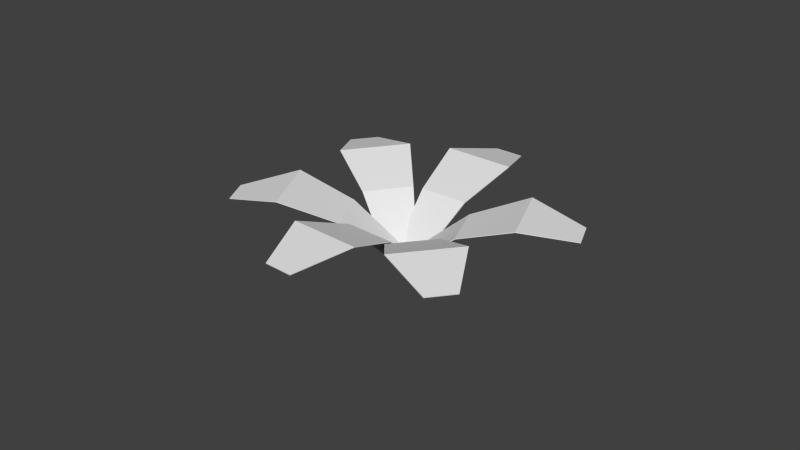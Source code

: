 # Source: plant1.blend  (saved by Blender 2.73.0; exported with 4.5.12 LTS)
import bpy
from mathutils import Matrix  # noqa: F401  (used for matrix-valued properties, if any)

bpy.ops.wm.read_factory_settings(use_empty=True)
scene = bpy.context.scene
scene.name = 'Scene'

# ---- collections
col_collection_1 = bpy.data.collections.new('Collection 1'); scene.collection.children.link(col_collection_1)

# ---- world
world_world = bpy.data.worlds.new('World'); scene.world = world_world
world_world.color = (0.05088, 0.05088, 0.05088)
world_world.use_sun_shadow = False
world_world.sun_shadow_jitter_overblur = 0.0
world_world.cycles.sampling_method = 'MANUAL'
world_world.cycles.sample_map_resolution = 256

# ---- meshes
me_plane_005 = bpy.data.meshes.new('Plane.005')
me_plane_005.from_pydata([(-0.1505, -0.05564, -0.4778), (0.2036, -0.05564, -0.4778), (-0.1505, 1.944, 0.1502), (0.2036, 1.944, 0.1502), (-0.4061, 1.298, 0.2986), (0.4593, 1.298, 0.2986), (-0.2783, 0.621, 0.04718), (0.3315, 0.621, 0.04718), (-0.1505, -0.04951, -0.4857), (0.2036, -0.04951, -0.4857), (-0.1505, 1.942, 0.1405), (0.2036, 1.942, 0.1405), (-0.4061, 1.299, 0.2886), (0.4593, 1.299, 0.2886), (-0.2783, 0.6257, 0.03837), (0.3315, 0.6257, 0.03837), (0.1865, -0.02916, -0.4778), (-0.1673, -0.04278, -0.4778), (0.2635, -2.028, 0.1502), (-0.09038, -2.041, 0.1502), (0.4941, -1.372, 0.2986), (-0.3707, -1.405, 0.2986), (0.3403, -0.7004, 0.04718), (-0.269, -0.7239, 0.04718), (0.1868, -0.03529, -0.4857), (-0.1671, -0.04891, -0.4857), (0.2634, -2.025, 0.1405), (-0.09047, -2.039, 0.1405), (0.4941, -1.373, 0.2886), (-0.3707, -1.406, 0.2886), (0.3405, -0.7051, 0.03837), (-0.2688, -0.7286, 0.03837), (0.05264, 0.216, -0.4778), (-0.09398, -0.1063, -0.4778), (1.873, -0.6121, 0.1502), (1.727, -0.9345, 0.1502), (1.39, -0.1117, 0.2986), (1.032, -0.8994, 0.2986), (0.7215, 0.05217, 0.04718), (0.469, -0.5029, 0.04718), (0.05822, 0.2135, -0.4857), (-0.08841, -0.1089, -0.4857), (1.871, -0.6112, 0.1405), (1.724, -0.9335, 0.1405), (1.391, -0.112, 0.2886), (1.033, -0.8998, 0.2886), (0.7258, 0.05022, 0.03837), (0.4733, -0.5048, 0.03837), (-0.2118, 0.07797, -0.4778), (-0.002729, -0.2078, -0.4778), (1.402, 1.259, 0.1502), (1.612, 0.9729, 0.1502), (0.7296, 1.083, 0.2986), (1.241, 0.3848, 0.2986), (0.2589, 0.5806, 0.04718), (0.6189, 0.08846, 0.04718), (-0.2068, 0.08159, -0.4857), (0.002219, -0.2042, -0.4857), (1.401, 1.257, 0.1405), (1.61, 0.9716, 0.1405), (0.7303, 1.084, 0.2886), (1.241, 0.3853, 0.2886), (0.2627, 0.5834, 0.03837), (0.6227, 0.09125, 0.03837), (-0.07104, -0.09953, -0.4778), (0.1018, 0.2095, -0.4778), (-1.816, 0.8769, 0.1502), (-1.644, 1.186, 0.1502), (-1.377, 0.3381, 0.2986), (-0.9544, 1.093, 0.2986), (-0.724, 0.1193, 0.04718), (-0.4263, 0.6514, 0.04718), (-0.07639, -0.09654, -0.4857), (0.0965, 0.2125, -0.4857), (-1.815, 0.8758, 0.1405), (-1.642, 1.185, 0.1405), (-1.378, 0.3385, 0.2886), (-0.9552, 1.094, 0.2886), (-0.7281, 0.1216, 0.03837), (-0.4304, 0.6537, 0.03837), (0.0828, -0.1306, -0.4778), (-0.139, 0.1454, -0.4778), (-1.476, -1.383, 0.1502), (-1.698, -1.107, 0.1502), (-0.8121, -1.178, 0.2986), (-1.354, -0.5028, 0.2986), (-0.3647, -0.6541, 0.04718), (-0.7466, -0.1787, 0.04718), (0.07802, -0.1345, -0.4857), (-0.1438, 0.1416, -0.4857), (-1.475, -1.382, 0.1405), (-1.696, -1.106, 0.1405), (-0.8128, -1.178, 0.2886), (-1.355, -0.5034, 0.2886), (-0.3684, -0.657, 0.03837), (-0.7502, -0.1817, 0.03837)], [], [(4, 5, 3, 2), (6, 7, 5, 4), (0, 1, 7, 6), (10, 11, 13, 12), (12, 13, 15, 14), (14, 15, 9, 8), (0, 6, 14, 8), (1, 0, 8, 9), (3, 5, 13, 11), (2, 3, 11, 10), (4, 2, 10, 12), (5, 7, 15, 13), (6, 4, 12, 14), (7, 1, 9, 15), (20, 21, 19, 18), (22, 23, 21, 20), (16, 17, 23, 22), (26, 27, 29, 28), (28, 29, 31, 30), (30, 31, 25, 24), (16, 22, 30, 24), (17, 16, 24, 25), (19, 21, 29, 27), (18, 19, 27, 26), (20, 18, 26, 28), (21, 23, 31, 29), (22, 20, 28, 30), (23, 17, 25, 31), (36, 37, 35, 34), (38, 39, 37, 36), (32, 33, 39, 38), (42, 43, 45, 44), (44, 45, 47, 46), (46, 47, 41, 40), (32, 38, 46, 40), (33, 32, 40, 41), (35, 37, 45, 43), (34, 35, 43, 42), (36, 34, 42, 44), (37, 39, 47, 45), (38, 36, 44, 46), (39, 33, 41, 47), (52, 53, 51, 50), (54, 55, 53, 52), (48, 49, 55, 54), (58, 59, 61, 60), (60, 61, 63, 62), (62, 63, 57, 56), (48, 54, 62, 56), (49, 48, 56, 57), (51, 53, 61, 59), (50, 51, 59, 58), (52, 50, 58, 60), (53, 55, 63, 61), (54, 52, 60, 62), (55, 49, 57, 63), (68, 69, 67, 66), (70, 71, 69, 68), (64, 65, 71, 70), (74, 75, 77, 76), (76, 77, 79, 78), (78, 79, 73, 72), (64, 70, 78, 72), (65, 64, 72, 73), (67, 69, 77, 75), (66, 67, 75, 74), (68, 66, 74, 76), (69, 71, 79, 77), (70, 68, 76, 78), (71, 65, 73, 79), (84, 85, 83, 82), (86, 87, 85, 84), (80, 81, 87, 86), (90, 91, 93, 92), (92, 93, 95, 94), (94, 95, 89, 88), (80, 86, 94, 88), (81, 80, 88, 89), (83, 85, 93, 91), (82, 83, 91, 90), (84, 82, 90, 92), (85, 87, 95, 93), (86, 84, 92, 94), (87, 81, 89, 95)])
_uv = me_plane_005.uv_layers.new(name='UVMap')
_uv.uv.foreach_set('vector', [0.6592, 0.374, 0.707, 0.02623, 0.9658, 0.1423, 0.9426, 0.2926, 0.3185, 0.3249, 0.3468, 0.02655, 0.707, 0.02623, 0.6592, 0.374, 0.02649, 0.2206, 0.04771, 0.08833, 0.3468, 0.02655, 0.3185, 0.3249, 0.9703, 0.7294, 0.9703, 0.8817, 0.6863, 0.9917, 0.6863, 0.6195, 0.6863, 0.6195, 0.6863, 0.9917, 0.3776, 0.9367, 0.3776, 0.6745, 0.3776, 0.6745, 0.3776, 0.9367, 0.01, 0.8817, 0.01, 0.7294, 0.02649, 0.2206, 0.3185, 0.3249, 0.3167, 0.3312, 0.02172, 0.224, 0.04771, 0.08833, 0.02649, 0.2206, 0.02172, 0.224, 0.04325, 0.08396, 0.9658, 0.1423, 0.707, 0.02623, 0.7084, 0.01991, 0.9709, 0.1393, 0.9426, 0.2926, 0.9658, 0.1423, 0.9709, 0.1393, 0.9474, 0.2967, 0.6592, 0.374, 0.9426, 0.2926, 0.9474, 0.2967, 0.6597, 0.3805, 0.707, 0.02623, 0.3468, 0.02655, 0.3459, 0.01991, 0.7084, 0.01991, 0.3185, 0.3249, 0.6592, 0.374, 0.6597, 0.3805, 0.3167, 0.3312, 0.3468, 0.02655, 0.04771, 0.08833, 0.04325, 0.08396, 0.3459, 0.01991, 0.6592, 0.374, 0.707, 0.02623, 0.9658, 0.1423, 0.9426, 0.2926, 0.3185, 0.3249, 0.3468, 0.02655, 0.707, 0.02623, 0.6592, 0.374, 0.02649, 0.2206, 0.04771, 0.08833, 0.3468, 0.02655, 0.3185, 0.3249, 0.9703, 0.7294, 0.9703, 0.8817, 0.6863, 0.9917, 0.6863, 0.6195, 0.6863, 0.6195, 0.6863, 0.9917, 0.3776, 0.9367, 0.3776, 0.6745, 0.3776, 0.6745, 0.3776, 0.9367, 0.01, 0.8817, 0.01, 0.7294, 0.02649, 0.2206, 0.3185, 0.3249, 0.3167, 0.3312, 0.02172, 0.224, 0.04771, 0.08833, 0.02649, 0.2206, 0.02172, 0.224, 0.04325, 0.08396, 0.9658, 0.1423, 0.707, 0.02623, 0.7084, 0.01991, 0.9709, 0.1393, 0.9426, 0.2926, 0.9658, 0.1423, 0.9709, 0.1393, 0.9474, 0.2967, 0.6592, 0.374, 0.9426, 0.2926, 0.9474, 0.2967, 0.6597, 0.3805, 0.707, 0.02623, 0.3468, 0.02655, 0.3459, 0.01991, 0.7084, 0.01991, 0.3185, 0.3249, 0.6592, 0.374, 0.6597, 0.3805, 0.3167, 0.3312, 0.3468, 0.02655, 0.04771, 0.08833, 0.04325, 0.08396, 0.3459, 0.01991, 0.6592, 0.374, 0.707, 0.02623, 0.9658, 0.1423, 0.9426, 0.2926, 0.3185, 0.3249, 0.3468, 0.02655, 0.707, 0.02623, 0.6592, 0.374, 0.02649, 0.2206, 0.04771, 0.08833, 0.3468, 0.02655, 0.3185, 0.3249, 0.9703, 0.7294, 0.9703, 0.8817, 0.6863, 0.9917, 0.6863, 0.6195, 0.6863, 0.6195, 0.6863, 0.9917, 0.3776, 0.9367, 0.3776, 0.6745, 0.3776, 0.6745, 0.3776, 0.9367, 0.01, 0.8817, 0.01, 0.7294, 0.02649, 0.2206, 0.3185, 0.3249, 0.3167, 0.3312, 0.02172, 0.224, 0.04771, 0.08833, 0.02649, 0.2206, 0.02172, 0.224, 0.04325, 0.08396, 0.9658, 0.1423, 0.707, 0.02623, 0.7084, 0.01991, 0.9709, 0.1393, 0.9426, 0.2926, 0.9658, 0.1423, 0.9709, 0.1393, 0.9474, 0.2967, 0.6592, 0.374, 0.9426, 0.2926, 0.9474, 0.2967, 0.6597, 0.3805, 0.707, 0.02623, 0.3468, 0.02655, 0.3459, 0.01991, 0.7084, 0.01991, 0.3185, 0.3249, 0.6592, 0.374, 0.6597, 0.3805, 0.3167, 0.3312, 0.3468, 0.02655, 0.04771, 0.08833, 0.04325, 0.08396, 0.3459, 0.01991, 0.6592, 0.374, 0.707, 0.02623, 0.9658, 0.1423, 0.9426, 0.2926, 0.3185, 0.3249, 0.3468, 0.02655, 0.707, 0.02623, 0.6592, 0.374, 0.02649, 0.2206, 0.04771, 0.08833, 0.3468, 0.02655, 0.3185, 0.3249, 0.9703, 0.7294, 0.9703, 0.8817, 0.6863, 0.9917, 0.6863, 0.6195, 0.6863, 0.6195, 0.6863, 0.9917, 0.3776, 0.9367, 0.3776, 0.6745, 0.3776, 0.6745, 0.3776, 0.9367, 0.01, 0.8817, 0.01, 0.7294, 0.02649, 0.2206, 0.3185, 0.3249, 0.3167, 0.3312, 0.02172, 0.224, 0.04771, 0.08833, 0.02649, 0.2206, 0.02172, 0.224, 0.04325, 0.08396, 0.9658, 0.1423, 0.707, 0.02623, 0.7084, 0.01991, 0.9709, 0.1393, 0.9426, 0.2926, 0.9658, 0.1423, 0.9709, 0.1393, 0.9474, 0.2967, 0.6592, 0.374, 0.9426, 0.2926, 0.9474, 0.2967, 0.6597, 0.3805, 0.707, 0.02623, 0.3468, 0.02655, 0.3459, 0.01991, 0.7084, 0.01991, 0.3185, 0.3249, 0.6592, 0.374, 0.6597, 0.3805, 0.3167, 0.3312, 0.3468, 0.02655, 0.04771, 0.08833, 0.04325, 0.08396, 0.3459, 0.01991, 0.6592, 0.374, 0.707, 0.02623, 0.9658, 0.1423, 0.9426, 0.2926, 0.3185, 0.3249, 0.3468, 0.02655, 0.707, 0.02623, 0.6592, 0.374, 0.02649, 0.2206, 0.04771, 0.08833, 0.3468, 0.02655, 0.3185, 0.3249, 0.9703, 0.7294, 0.9703, 0.8817, 0.6863, 0.9917, 0.6863, 0.6195, 0.6863, 0.6195, 0.6863, 0.9917, 0.3776, 0.9367, 0.3776, 0.6745, 0.3776, 0.6745, 0.3776, 0.9367, 0.01, 0.8817, 0.01, 0.7294, 0.02649, 0.2206, 0.3185, 0.3249, 0.3167, 0.3312, 0.02172, 0.224, 0.04771, 0.08833, 0.02649, 0.2206, 0.02172, 0.224, 0.04325, 0.08396, 0.9658, 0.1423, 0.707, 0.02623, 0.7084, 0.01991, 0.9709, 0.1393, 0.9426, 0.2926, 0.9658, 0.1423, 0.9709, 0.1393, 0.9474, 0.2967, 0.6592, 0.374, 0.9426, 0.2926, 0.9474, 0.2967, 0.6597, 0.3805, 0.707, 0.02623, 0.3468, 0.02655, 0.3459, 0.01991, 0.7084, 0.01991, 0.3185, 0.3249, 0.6592, 0.374, 0.6597, 0.3805, 0.3167, 0.3312, 0.3468, 0.02655, 0.04771, 0.08833, 0.04325, 0.08396, 0.3459, 0.01991, 0.6592, 0.374, 0.707, 0.02623, 0.9658, 0.1423, 0.9426, 0.2926, 0.3185, 0.3249, 0.3468, 0.02655, 0.707, 0.02623, 0.6592, 0.374, 0.02649, 0.2206, 0.04771, 0.08833, 0.3468, 0.02655, 0.3185, 0.3249, 0.9703, 0.7294, 0.9703, 0.8817, 0.6863, 0.9917, 0.6863, 0.6195, 0.6863, 0.6195, 0.6863, 0.9917, 0.3776, 0.9367, 0.3776, 0.6745, 0.3776, 0.6745, 0.3776, 0.9367, 0.01, 0.8817, 0.01, 0.7294, 0.02649, 0.2206, 0.3185, 0.3249, 0.3167, 0.3312, 0.02172, 0.224, 0.04771, 0.08833, 0.02649, 0.2206, 0.02172, 0.224, 0.04325, 0.08396, 0.9658, 0.1423, 0.707, 0.02623, 0.7084, 0.01991, 0.9709, 0.1393, 0.9426, 0.2926, 0.9658, 0.1423, 0.9709, 0.1393, 0.9474, 0.2967, 0.6592, 0.374, 0.9426, 0.2926, 0.9474, 0.2967, 0.6597, 0.3805, 0.707, 0.02623, 0.3468, 0.02655, 0.3459, 0.01991, 0.7084, 0.01991, 0.3185, 0.3249, 0.6592, 0.374, 0.6597, 0.3805, 0.3167, 0.3312, 0.3468, 0.02655, 0.04771, 0.08833, 0.04325, 0.08396, 0.3459, 0.01991])
me_plane_005.use_remesh_preserve_volume = False
me_plane_005.use_remesh_preserve_attributes = False
me_plane_005.use_mirror_vertex_groups = False
me_plane_005.update()

# ---- objects
ob_plane_005 = bpy.data.objects.new('Plane.005', me_plane_005)

# ---- transforms, parenting, visibility, modifiers, constraints
ob_plane_005.location = (-0.02336, -1.017, 0.4778)
ob_plane_005.rotation_euler = (0.0, -0.0, -8.531)
ob_plane_005.lineart.crease_threshold = 0.0

# ---- collection membership
col_collection_1.objects.link(ob_plane_005)

# ---- scene / render settings (as saved in the file)
scene.frame_start = 1; scene.frame_end = 250; scene.frame_set(1)
scene.render.engine = 'BLENDER_EEVEE_NEXT'
scene.render.resolution_percentage = 50
scene.render.dither_intensity = 0.0
scene.cycles.use_denoising = False
scene.cycles.samples = 10
scene.cycles.sampling_pattern = 'TABULATED_SOBOL'
scene.cycles.light_sampling_threshold = 0.0
scene.cycles.use_adaptive_sampling = False
scene.cycles.use_light_tree = False
scene.cycles.blur_glossy = 0.0
scene.cycles.pixel_filter_type = 'GAUSSIAN'
scene.cycles.sample_clamp_indirect = 0.0
scene.view_settings.view_transform = 'Standard'
bpy.context.view_layer.update()

# ---- added for rendering (the .blend has no active camera and no usable light): camera, sun
cam_auto = bpy.data.cameras.new('AutoCamera')
cam_auto.lens = 50.0
cam_auto.sensor_width = 36.0
cam_auto.clip_end = 1000.0
ob_auto_camera = bpy.data.objects.new('AutoCamera', cam_auto)
scene.collection.objects.link(ob_auto_camera)
ob_auto_camera.location = (7.01786, -9.52509, 6.06164)
ob_auto_camera.rotation_euler = (1.09748, -7.21219e-08, 0.694738)
scene.camera = ob_auto_camera
light_auto_sun = bpy.data.lights.new('AutoSun', 'SUN')
light_auto_sun.energy = 3.0
light_auto_sun.angle = 0.0523599
ob_auto_sun = bpy.data.objects.new('AutoSun', light_auto_sun)
scene.collection.objects.link(ob_auto_sun)
ob_auto_sun.rotation_euler = (0.872665, 0.174533, 0.523599)
bpy.context.view_layer.update()
